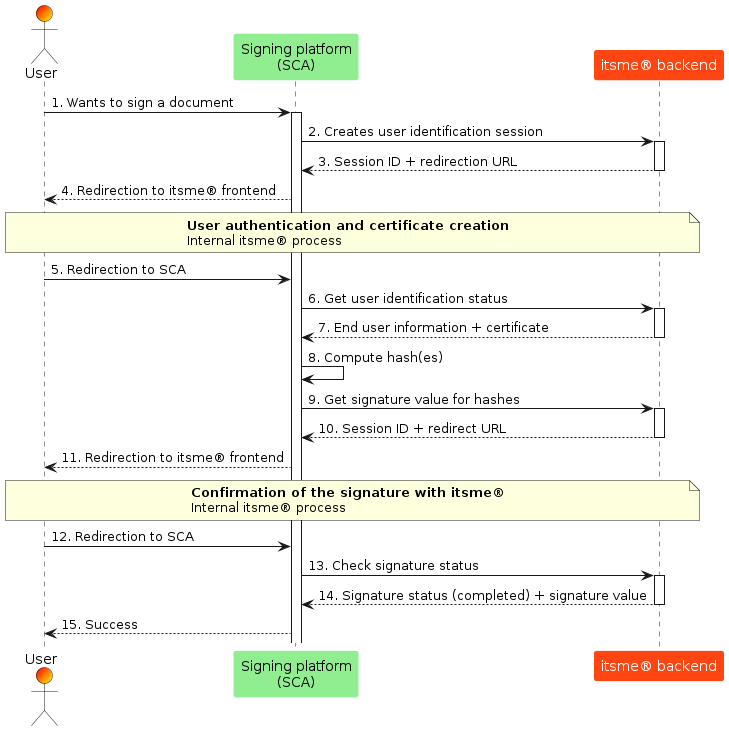

The diagram above was rendered by PlantUML. Its source (embedded in the PNG):
@startuml

actor User #Red/Yellow
skinparam ParticipantBorderColor #LightGreen
participant "Signing platform\n(SCA)" as SCA #LightGreen
skinparam ParticipantFontColor white
skinparam ParticipantBorderColor #FF4612
participant "itsme® backend" as itsme #FF4612

User -> SCA: 1. Wants to sign a document
activate SCA
SCA -> itsme: 2. Creates user identification session
activate itsme
itsme --> SCA: 3. Session ID + redirection URL
deactivate itsme
SCA --> User: 4. Redirection to itsme® frontend
note across: **User authentication and certificate creation**\nInternal itsme® process
User -> SCA: 5. Redirection to SCA
SCA -> itsme: 6. Get user identification status
activate itsme
itsme --> SCA: 7. End user information + certificate
deactivate itsme
SCA -> SCA: 8. Compute hash(es)
SCA -> itsme: 9. Get signature value for hashes
activate itsme
itsme --> SCA: 10. Session ID + redirect URL
deactivate itsme
SCA --> User: 11. Redirection to itsme® frontend
note across: **Confirmation of the signature with itsme®**\nInternal itsme® process
User -> SCA: 12. Redirection to SCA
SCA -> itsme: 13. Check signature status
activate itsme
itsme --> SCA: 14. Signature status (completed) + signature value
deactivate itsme
SCA --> User: 15. Success


@enduml